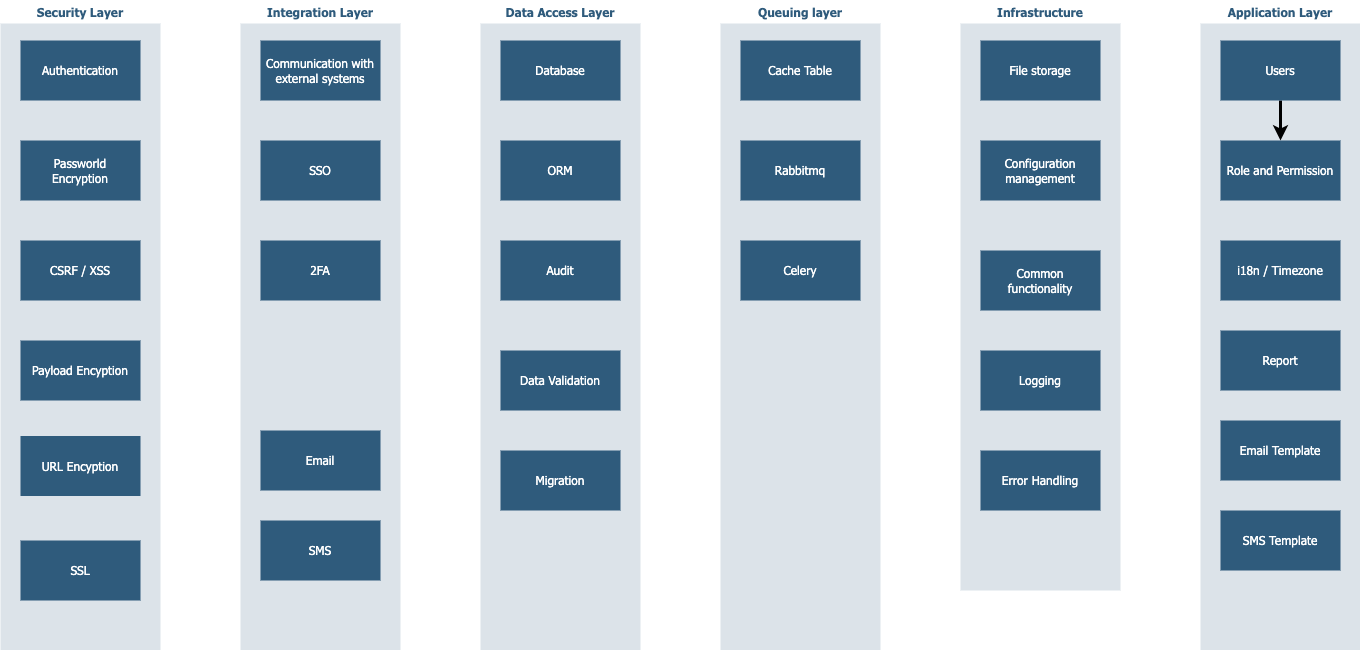

The diagram above was exported from draw.io. Its source (the exported page's mxGraphModel, read from the mxfile embedded in the PNG):
<mxGraphModel dx="2487" dy="1965" grid="1" gridSize="10" guides="1" tooltips="1" connect="1" arrows="1" fold="1" page="1" pageScale="1" pageWidth="827" pageHeight="1169" math="0" shadow="0">
  <root>
    <mxCell id="0" />
    <mxCell id="1" parent="0" />
    <mxCell id="MeEXNQTG5Z5vK7FPWHkS-8" value="Infrastructure" style="swimlane;whiteSpace=wrap;fillColor=none;swimlaneFillColor=#BAC8D3;fontColor=#2F5B7C;fontFamily=Tahoma;html=1;strokeColor=none;opacity=50;" parent="1" vertex="1">
      <mxGeometry x="400" y="-1080" width="160" height="590" as="geometry">
        <mxRectangle x="40" y="140" width="80" height="23" as="alternateBounds" />
      </mxGeometry>
    </mxCell>
    <mxCell id="MeEXNQTG5Z5vK7FPWHkS-10" value="Logging" style="whiteSpace=wrap;strokeColor=none;fillColor=#2f5b7c;shadow=0;fontColor=#FFFFFF;fontFamily=Tahoma;fontStyle=0;html=1;fontSize=12;spacing=6;verticalAlign=middle;" parent="MeEXNQTG5Z5vK7FPWHkS-8" vertex="1">
      <mxGeometry x="20" y="350" width="120" height="60" as="geometry" />
    </mxCell>
    <mxCell id="MeEXNQTG5Z5vK7FPWHkS-11" value="Configuration management" style="whiteSpace=wrap;strokeColor=none;fillColor=#2f5b7c;shadow=0;fontColor=#FFFFFF;fontFamily=Tahoma;fontStyle=0;html=1;fontSize=12;spacing=6;verticalAlign=middle;" parent="MeEXNQTG5Z5vK7FPWHkS-8" vertex="1">
      <mxGeometry x="20" y="140" width="120" height="60" as="geometry" />
    </mxCell>
    <UserObject label="Common functionality" link="data:page/id,DtOv_UyxP6nocPpI_NCV" id="MeEXNQTG5Z5vK7FPWHkS-13">
      <mxCell style="whiteSpace=wrap;strokeColor=none;fillColor=#2f5b7c;shadow=0;fontColor=#FFFFFF;fontFamily=Tahoma;fontStyle=0;html=1;fontSize=12;spacing=6;verticalAlign=middle;" parent="MeEXNQTG5Z5vK7FPWHkS-8" vertex="1">
        <mxGeometry x="20" y="250" width="120" height="60" as="geometry" />
      </mxCell>
    </UserObject>
    <mxCell id="8oJyIAmE_npQxkEx3y67-7" value="File storage" style="whiteSpace=wrap;strokeColor=none;fillColor=#2f5b7c;shadow=0;fontColor=#FFFFFF;fontFamily=Tahoma;fontStyle=0;html=1;fontSize=12;spacing=6;verticalAlign=middle;" parent="MeEXNQTG5Z5vK7FPWHkS-8" vertex="1">
      <mxGeometry x="20" y="40" width="120" height="60" as="geometry" />
    </mxCell>
    <mxCell id="8oJyIAmE_npQxkEx3y67-20" value="Error Handling" style="whiteSpace=wrap;strokeColor=none;fillColor=#2f5b7c;shadow=0;fontColor=#FFFFFF;fontFamily=Tahoma;fontStyle=0;html=1;fontSize=12;spacing=6;verticalAlign=middle;" parent="MeEXNQTG5Z5vK7FPWHkS-8" vertex="1">
      <mxGeometry x="20" y="450" width="120" height="60" as="geometry" />
    </mxCell>
    <mxCell id="T6B-Z2XABYlDXUUs9Q4g-1" value="Data Access Layer" style="swimlane;whiteSpace=wrap;fillColor=none;swimlaneFillColor=#BAC8D3;fontColor=#2F5B7C;fontFamily=Tahoma;html=1;strokeColor=none;opacity=50;" parent="1" vertex="1">
      <mxGeometry x="-80" y="-1080" width="160" height="650" as="geometry">
        <mxRectangle x="40" y="140" width="80" height="23" as="alternateBounds" />
      </mxGeometry>
    </mxCell>
    <mxCell id="T6B-Z2XABYlDXUUs9Q4g-2" value="Database" style="whiteSpace=wrap;shadow=0;fontColor=#FFFFFF;fontFamily=Tahoma;fontStyle=0;html=1;fontSize=12;plain-purple;strokeColor=none;fillColor=#2f5b7c;gradientColor=none;spacing=6;verticalAlign=middle;" parent="T6B-Z2XABYlDXUUs9Q4g-1" vertex="1">
      <mxGeometry x="20" y="40" width="120" height="60" as="geometry" />
    </mxCell>
    <mxCell id="T6B-Z2XABYlDXUUs9Q4g-9" value="ORM" style="whiteSpace=wrap;shadow=0;fontColor=#FFFFFF;fontFamily=Tahoma;fontStyle=0;html=1;fontSize=12;plain-purple;strokeColor=none;fillColor=#2f5b7c;gradientColor=none;spacing=6;verticalAlign=middle;" parent="T6B-Z2XABYlDXUUs9Q4g-1" vertex="1">
      <mxGeometry x="20" y="140" width="120" height="60" as="geometry" />
    </mxCell>
    <mxCell id="MeEXNQTG5Z5vK7FPWHkS-9" value="Audit" style="whiteSpace=wrap;shadow=0;fontColor=#FFFFFF;fontFamily=Tahoma;fontStyle=0;html=1;fontSize=12;plain-purple;strokeColor=none;fillColor=#2f5b7c;gradientColor=none;spacing=6;verticalAlign=middle;" parent="T6B-Z2XABYlDXUUs9Q4g-1" vertex="1">
      <mxGeometry x="20" y="240" width="120" height="60" as="geometry" />
    </mxCell>
    <mxCell id="8oJyIAmE_npQxkEx3y67-18" value="Data Validation" style="whiteSpace=wrap;shadow=0;fontColor=#FFFFFF;fontFamily=Tahoma;fontStyle=0;html=1;fontSize=12;plain-purple;strokeColor=none;fillColor=#2f5b7c;gradientColor=none;spacing=6;verticalAlign=middle;" parent="T6B-Z2XABYlDXUUs9Q4g-1" vertex="1">
      <mxGeometry x="20" y="350" width="120" height="60" as="geometry" />
    </mxCell>
    <mxCell id="8oJyIAmE_npQxkEx3y67-19" value="Migration" style="whiteSpace=wrap;shadow=0;fontColor=#FFFFFF;fontFamily=Tahoma;fontStyle=0;html=1;fontSize=12;plain-purple;strokeColor=none;fillColor=#2f5b7c;gradientColor=none;spacing=6;verticalAlign=middle;" parent="T6B-Z2XABYlDXUUs9Q4g-1" vertex="1">
      <mxGeometry x="20" y="450" width="120" height="60" as="geometry" />
    </mxCell>
    <mxCell id="T6B-Z2XABYlDXUUs9Q4g-7" value="Integration Layer" style="swimlane;whiteSpace=wrap;fillColor=none;swimlaneFillColor=#BAC8D3;fontColor=#2F5B7C;fontFamily=Tahoma;html=1;strokeColor=none;opacity=50;" parent="1" vertex="1">
      <mxGeometry x="-320" y="-1080" width="160" height="650" as="geometry">
        <mxRectangle x="40" y="140" width="80" height="23" as="alternateBounds" />
      </mxGeometry>
    </mxCell>
    <mxCell id="T6B-Z2XABYlDXUUs9Q4g-8" value="Communication with external systems" style="whiteSpace=wrap;shadow=0;fontColor=#FFFFFF;fontFamily=Tahoma;fontStyle=0;html=1;fontSize=12;plain-purple;strokeColor=none;fillColor=#2f5b7c;gradientColor=none;spacing=6;verticalAlign=middle;" parent="T6B-Z2XABYlDXUUs9Q4g-7" vertex="1">
      <mxGeometry x="20" y="40" width="120" height="60" as="geometry" />
    </mxCell>
    <mxCell id="T6B-Z2XABYlDXUUs9Q4g-13" value="SSO" style="whiteSpace=wrap;shadow=0;fontColor=#FFFFFF;fontFamily=Tahoma;fontStyle=0;html=1;fontSize=12;plain-purple;strokeColor=none;fillColor=#2f5b7c;gradientColor=none;spacing=6;verticalAlign=middle;" parent="T6B-Z2XABYlDXUUs9Q4g-7" vertex="1">
      <mxGeometry x="20" y="140" width="120" height="60" as="geometry" />
    </mxCell>
    <mxCell id="T6B-Z2XABYlDXUUs9Q4g-16" value="Email" style="whiteSpace=wrap;shadow=0;fontColor=#FFFFFF;fontFamily=Tahoma;fontStyle=0;html=1;fontSize=12;plain-purple;strokeColor=none;fillColor=#2f5b7c;gradientColor=none;spacing=6;verticalAlign=middle;" parent="T6B-Z2XABYlDXUUs9Q4g-7" vertex="1">
      <mxGeometry x="20" y="430" width="120" height="60" as="geometry" />
    </mxCell>
    <mxCell id="T6B-Z2XABYlDXUUs9Q4g-17" value="SMS" style="whiteSpace=wrap;shadow=0;fontColor=#FFFFFF;fontFamily=Tahoma;fontStyle=0;html=1;fontSize=12;plain-purple;strokeColor=none;fillColor=#2f5b7c;gradientColor=none;spacing=6;verticalAlign=middle;" parent="T6B-Z2XABYlDXUUs9Q4g-7" vertex="1">
      <mxGeometry x="20" y="520" width="120" height="60" as="geometry" />
    </mxCell>
    <mxCell id="8oJyIAmE_npQxkEx3y67-17" value="2FA" style="whiteSpace=wrap;shadow=0;fontColor=#FFFFFF;fontFamily=Tahoma;fontStyle=0;html=1;fontSize=12;plain-purple;strokeColor=none;fillColor=#2f5b7c;gradientColor=none;spacing=6;verticalAlign=middle;" parent="T6B-Z2XABYlDXUUs9Q4g-7" vertex="1">
      <mxGeometry x="20" y="240" width="120" height="60" as="geometry" />
    </mxCell>
    <mxCell id="T6B-Z2XABYlDXUUs9Q4g-10" value="Security Layer" style="swimlane;whiteSpace=wrap;fillColor=none;swimlaneFillColor=#BAC8D3;fontColor=#2F5B7C;fontFamily=Tahoma;html=1;strokeColor=none;opacity=50;" parent="1" vertex="1">
      <mxGeometry x="-560" y="-1080" width="160" height="650" as="geometry">
        <mxRectangle x="40" y="140" width="80" height="23" as="alternateBounds" />
      </mxGeometry>
    </mxCell>
    <mxCell id="T6B-Z2XABYlDXUUs9Q4g-11" value="Authentication" style="whiteSpace=wrap;shadow=0;fontColor=#FFFFFF;fontFamily=Tahoma;fontStyle=0;html=1;fontSize=12;plain-purple;strokeColor=none;fillColor=#2f5b7c;gradientColor=none;spacing=6;verticalAlign=middle;" parent="T6B-Z2XABYlDXUUs9Q4g-10" vertex="1">
      <mxGeometry x="20" y="40" width="120" height="60" as="geometry" />
    </mxCell>
    <mxCell id="T6B-Z2XABYlDXUUs9Q4g-12" value="Passworld Encryption" style="whiteSpace=wrap;shadow=0;fontColor=#FFFFFF;fontFamily=Tahoma;fontStyle=0;html=1;fontSize=12;plain-purple;strokeColor=none;fillColor=#2f5b7c;gradientColor=none;spacing=6;verticalAlign=middle;" parent="T6B-Z2XABYlDXUUs9Q4g-10" vertex="1">
      <mxGeometry x="20" y="140" width="120" height="60" as="geometry" />
    </mxCell>
    <mxCell id="8oJyIAmE_npQxkEx3y67-9" value="CSRF / XSS" style="whiteSpace=wrap;shadow=0;fontColor=#FFFFFF;fontFamily=Tahoma;fontStyle=0;html=1;fontSize=12;plain-purple;strokeColor=none;fillColor=#2f5b7c;gradientColor=none;spacing=6;verticalAlign=middle;" parent="T6B-Z2XABYlDXUUs9Q4g-10" vertex="1">
      <mxGeometry x="20" y="240" width="120" height="60" as="geometry" />
    </mxCell>
    <mxCell id="8oJyIAmE_npQxkEx3y67-12" value="Payload Encyption" style="whiteSpace=wrap;shadow=0;fontColor=#FFFFFF;fontFamily=Tahoma;fontStyle=0;html=1;fontSize=12;plain-purple;strokeColor=none;fillColor=#2f5b7c;gradientColor=none;spacing=6;verticalAlign=middle;" parent="T6B-Z2XABYlDXUUs9Q4g-10" vertex="1">
      <mxGeometry x="20" y="340" width="120" height="60" as="geometry" />
    </mxCell>
    <mxCell id="8oJyIAmE_npQxkEx3y67-13" value="URL Encyption" style="whiteSpace=wrap;shadow=0;fontColor=#FFFFFF;fontFamily=Tahoma;fontStyle=0;html=1;fontSize=12;plain-purple;strokeColor=none;fillColor=#2f5b7c;gradientColor=none;spacing=6;verticalAlign=middle;" parent="T6B-Z2XABYlDXUUs9Q4g-10" vertex="1">
      <mxGeometry x="20" y="435.5" width="120" height="60" as="geometry" />
    </mxCell>
    <mxCell id="lUwfWlu70_qM03WVE6Uh-1" value="SSL" style="whiteSpace=wrap;shadow=0;fontColor=#FFFFFF;fontFamily=Tahoma;fontStyle=0;html=1;fontSize=12;plain-purple;strokeColor=none;fillColor=#2f5b7c;gradientColor=none;spacing=6;verticalAlign=middle;" parent="T6B-Z2XABYlDXUUs9Q4g-10" vertex="1">
      <mxGeometry x="20" y="540" width="120" height="60" as="geometry" />
    </mxCell>
    <mxCell id="8oJyIAmE_npQxkEx3y67-1" value="Application Layer" style="swimlane;whiteSpace=wrap;fillColor=none;swimlaneFillColor=#BAC8D3;fontColor=#2F5B7C;fontFamily=Tahoma;html=1;strokeColor=none;opacity=50;" parent="1" vertex="1">
      <mxGeometry x="640" y="-1080" width="160" height="650" as="geometry">
        <mxRectangle x="40" y="140" width="80" height="23" as="alternateBounds" />
      </mxGeometry>
    </mxCell>
    <mxCell id="8oJyIAmE_npQxkEx3y67-2" value="Role and Permission" style="whiteSpace=wrap;shadow=0;fontColor=#FFFFFF;fontFamily=Tahoma;fontStyle=0;html=1;fontSize=12;plain-purple;strokeColor=none;fillColor=#2f5b7c;gradientColor=none;spacing=6;verticalAlign=middle;" parent="8oJyIAmE_npQxkEx3y67-1" vertex="1">
      <mxGeometry x="20" y="140" width="120" height="60" as="geometry" />
    </mxCell>
    <mxCell id="8oJyIAmE_npQxkEx3y67-5" style="edgeStyle=orthogonalEdgeStyle;rounded=1;orthogonalLoop=1;jettySize=auto;html=1;entryX=0.5;entryY=0;entryDx=0;entryDy=0;curved=0;strokeWidth=3;" parent="8oJyIAmE_npQxkEx3y67-1" source="8oJyIAmE_npQxkEx3y67-3" target="8oJyIAmE_npQxkEx3y67-2" edge="1">
      <mxGeometry relative="1" as="geometry" />
    </mxCell>
    <mxCell id="8oJyIAmE_npQxkEx3y67-3" value="Users" style="whiteSpace=wrap;shadow=0;fontColor=#FFFFFF;fontFamily=Tahoma;fontStyle=0;html=1;fontSize=12;plain-purple;strokeColor=none;fillColor=#2f5b7c;gradientColor=none;spacing=6;verticalAlign=middle;" parent="8oJyIAmE_npQxkEx3y67-1" vertex="1">
      <mxGeometry x="20" y="40" width="120" height="60" as="geometry" />
    </mxCell>
    <mxCell id="8oJyIAmE_npQxkEx3y67-6" value="Email Template" style="whiteSpace=wrap;shadow=0;fontColor=#FFFFFF;fontFamily=Tahoma;fontStyle=0;html=1;fontSize=12;plain-purple;strokeColor=none;fillColor=#2f5b7c;gradientColor=none;spacing=6;verticalAlign=middle;" parent="8oJyIAmE_npQxkEx3y67-1" vertex="1">
      <mxGeometry x="20" y="420" width="120" height="60" as="geometry" />
    </mxCell>
    <mxCell id="8oJyIAmE_npQxkEx3y67-10" value="SMS Template" style="whiteSpace=wrap;shadow=0;fontColor=#FFFFFF;fontFamily=Tahoma;fontStyle=0;html=1;fontSize=12;plain-purple;strokeColor=none;fillColor=#2f5b7c;gradientColor=none;spacing=6;verticalAlign=middle;" parent="8oJyIAmE_npQxkEx3y67-1" vertex="1">
      <mxGeometry x="20" y="510" width="120" height="60" as="geometry" />
    </mxCell>
    <mxCell id="8oJyIAmE_npQxkEx3y67-11" value="i18n / Timezone" style="whiteSpace=wrap;shadow=0;fontColor=#FFFFFF;fontFamily=Tahoma;fontStyle=0;html=1;fontSize=12;plain-purple;strokeColor=none;fillColor=#2f5b7c;gradientColor=none;spacing=6;verticalAlign=middle;" parent="8oJyIAmE_npQxkEx3y67-1" vertex="1">
      <mxGeometry x="20" y="240" width="120" height="60" as="geometry" />
    </mxCell>
    <mxCell id="8oJyIAmE_npQxkEx3y67-15" value="Report" style="whiteSpace=wrap;shadow=0;fontColor=#FFFFFF;fontFamily=Tahoma;fontStyle=0;html=1;fontSize=12;plain-purple;strokeColor=none;fillColor=#2f5b7c;gradientColor=none;spacing=6;verticalAlign=middle;" parent="8oJyIAmE_npQxkEx3y67-1" vertex="1">
      <mxGeometry x="20" y="330" width="120" height="60" as="geometry" />
    </mxCell>
    <mxCell id="lUwfWlu70_qM03WVE6Uh-2" value="Queuing layer" style="swimlane;whiteSpace=wrap;fillColor=none;swimlaneFillColor=#BAC8D3;fontColor=#2F5B7C;fontFamily=Tahoma;html=1;strokeColor=none;opacity=50;" parent="1" vertex="1">
      <mxGeometry x="160" y="-1080" width="160" height="650" as="geometry">
        <mxRectangle x="40" y="140" width="80" height="23" as="alternateBounds" />
      </mxGeometry>
    </mxCell>
    <mxCell id="lUwfWlu70_qM03WVE6Uh-3" value="Cache Table" style="whiteSpace=wrap;shadow=0;fontColor=#FFFFFF;fontFamily=Tahoma;fontStyle=0;html=1;fontSize=12;plain-purple;strokeColor=none;fillColor=#2f5b7c;gradientColor=none;spacing=6;verticalAlign=middle;" parent="lUwfWlu70_qM03WVE6Uh-2" vertex="1">
      <mxGeometry x="20" y="40" width="120" height="60" as="geometry" />
    </mxCell>
    <mxCell id="8zTgUrt4OQ3kkUKvzb2d-1" value="Rabbitmq" style="whiteSpace=wrap;shadow=0;fontColor=#FFFFFF;fontFamily=Tahoma;fontStyle=0;html=1;fontSize=12;plain-purple;strokeColor=none;fillColor=#2f5b7c;gradientColor=none;spacing=6;verticalAlign=middle;" vertex="1" parent="lUwfWlu70_qM03WVE6Uh-2">
      <mxGeometry x="20" y="140" width="120" height="60" as="geometry" />
    </mxCell>
    <mxCell id="8zTgUrt4OQ3kkUKvzb2d-2" value="Celery" style="whiteSpace=wrap;shadow=0;fontColor=#FFFFFF;fontFamily=Tahoma;fontStyle=0;html=1;fontSize=12;plain-purple;strokeColor=none;fillColor=#2f5b7c;gradientColor=none;spacing=6;verticalAlign=middle;" vertex="1" parent="lUwfWlu70_qM03WVE6Uh-2">
      <mxGeometry x="20" y="240" width="120" height="60" as="geometry" />
    </mxCell>
  </root>
</mxGraphModel>